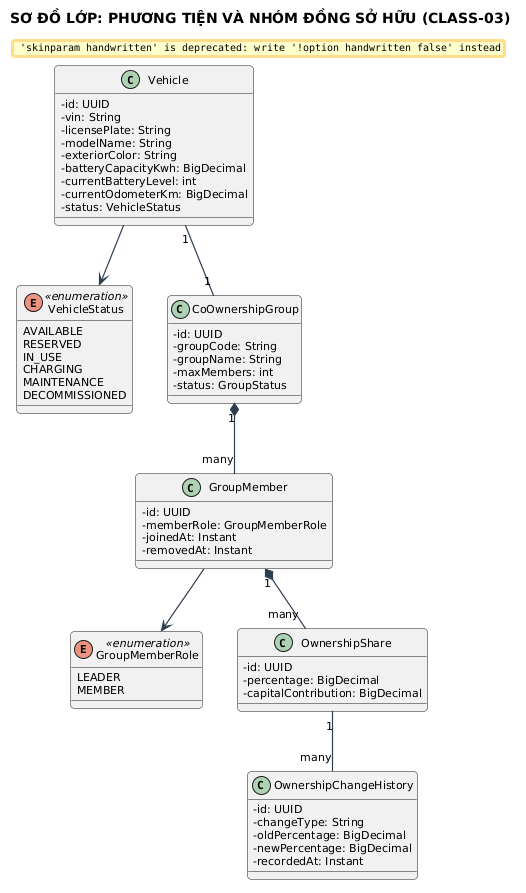

The diagram above was rendered by PlantUML. Its source (embedded in the PNG):
@startuml
title SƠ ĐỒ LỚP: PHƯƠNG TIỆN VÀ NHÓM ĐỒNG SỞ HỮU (CLASS-03)

skinparam backgroundColor #FFFFFF
skinparam defaultFontName "Segoe UI"
skinparam defaultFontSize 11
skinparam roundCorner 8
skinparam shadowing false
skinparam handwritten false
skinparam ArrowColor #2C3E50
skinparam ArrowThickness 1.2
skinparam classAttributeIconSize 0


class Vehicle {
    - id: UUID
    - vin: String
    - licensePlate: String
    - modelName: String
    - exteriorColor: String
    - batteryCapacityKwh: BigDecimal
    - currentBatteryLevel: int
    - currentOdometerKm: BigDecimal
    - status: VehicleStatus
}

enum VehicleStatus <<enumeration>> {
    AVAILABLE
    RESERVED
    IN_USE
    CHARGING
    MAINTENANCE
    DECOMMISSIONED
}

class CoOwnershipGroup {
    - id: UUID
    - groupCode: String
    - groupName: String
    - maxMembers: int
    - status: GroupStatus
}

class GroupMember {
    - id: UUID
    - memberRole: GroupMemberRole
    - joinedAt: Instant
    - removedAt: Instant
}

enum GroupMemberRole <<enumeration>> {
    LEADER
    MEMBER
}

class OwnershipShare {
    - id: UUID
    - percentage: BigDecimal
    - capitalContribution: BigDecimal
}

class OwnershipChangeHistory {
    - id: UUID
    - changeType: String
    - oldPercentage: BigDecimal
    - newPercentage: BigDecimal
    - recordedAt: Instant
}

Vehicle --> VehicleStatus
Vehicle "1" -- "1" CoOwnershipGroup
CoOwnershipGroup "1" *-- "many" GroupMember
GroupMember --> GroupMemberRole
GroupMember "1" *-- "many" OwnershipShare
OwnershipShare "1" -- "many" OwnershipChangeHistory
@enduml